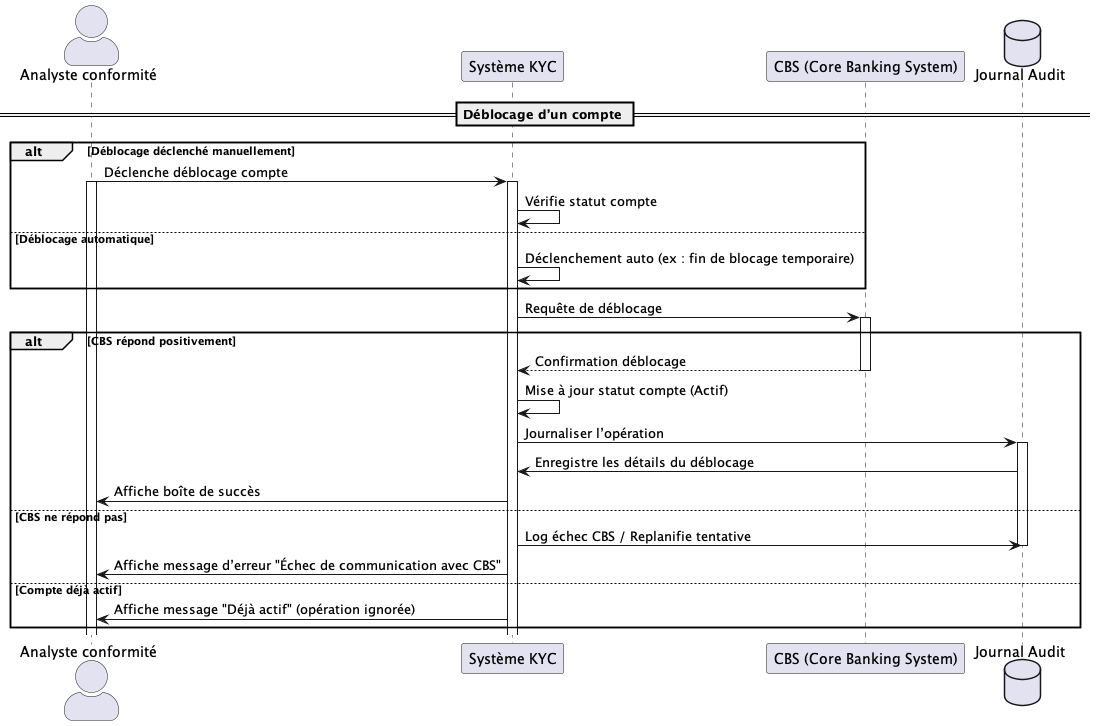

The diagram above was rendered by PlantUML. Its source (embedded in the PNG):
@startuml UC040
skinparam actorStyle awesome

actor "Analyste conformité" as Analyste
participant "Système KYC" as Système
participant "CBS (Core Banking System)" as CBS
database "Journal Audit" as Journal

== Déblocage d’un compte ==

alt Déblocage déclenché manuellement
    Analyste -> Système : Déclenche déblocage compte
    activate Analyste
    activate Système
    Système -> Système : Vérifie statut compte
else Déblocage automatique
    Système -> Système : Déclenchement auto (ex : fin de blocage temporaire)
end

Système -> CBS : Requête de déblocage
activate CBS
alt CBS répond positivement
    CBS --> Système : Confirmation déblocage
    deactivate CBS
    Système -> Système : Mise à jour statut compte (Actif)
    Système -> Journal : Journaliser l’opération
    activate Journal
    Journal -> Système : Enregistre les détails du déblocage
    Système -> Analyste : Affiche boîte de succès
else CBS ne répond pas
    Système -> Journal : Log échec CBS / Replanifie tentative
    deactivate Journal
    Système -> Analyste : Affiche message d’erreur "Échec de communication avec CBS"

else Compte déjà actif
    Système -> Analyste : Affiche message "Déjà actif" (opération ignorée)
end

@enduml